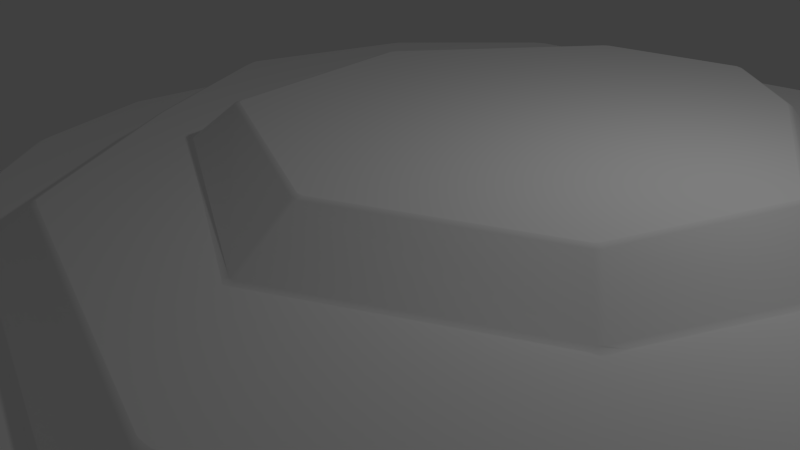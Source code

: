 # Source: hill3.blend  (saved by Blender 2.79.0; exported with 4.5.12 LTS)
import bpy
from mathutils import Matrix  # noqa: F401  (used for matrix-valued properties, if any)

bpy.ops.wm.read_factory_settings(use_empty=True)
scene = bpy.context.scene
scene.name = 'Scene'

# ---- collections
col_collection_1 = bpy.data.collections.new('Collection 1'); scene.collection.children.link(col_collection_1)

# ---- materials (node trees are filled in below, after node groups)
mat_frontcolor = bpy.data.materials.new('FrontColor')
mat_frontcolor.alpha_threshold = 0.0
mat_frontcolor.use_transparent_shadow = False
mat_frontcolor.diffuse_color = (1.0, 1.0, 1.0, 1.0)
mat_frontcolor.specular_color = (0.33, 0.33, 0.33)
mat_frontcolor.roughness = 0.5

# ---- material node trees

# ---- world
world_world = bpy.data.worlds.new('World'); scene.world = world_world
world_world.color = (0.05088, 0.05088, 0.05088)
world_world.use_sun_shadow = False
world_world.sun_shadow_jitter_overblur = 0.0
world_world.cycles.sampling_method = 'NONE'
world_world.cycles.sample_map_resolution = 256

# ---- cameras
cam_camera = bpy.data.cameras.new('Camera')
cam_camera.clip_end = 100.0
cam_camera.lens = 35.0
cam_camera.sensor_width = 32.0
cam_camera.sensor_height = 18.0
cam_camera.ortho_scale = 7.314
cam_camera.dof.focus_distance = 0.0
cam_camera.dof.aperture_fstop = 128.0

# ---- lights
light_lamp = bpy.data.lights.new('Lamp', 'POINT')
light_lamp.transmission_factor = 0.0
light_lamp.cutoff_distance = 30.0
light_lamp.energy = 100.0
light_lamp.shadow_buffer_clip_start = 1.001
light_lamp.shadow_soft_size = 0.1
light_lamp.shadow_maximum_resolution = 0.006
light_lamp.use_absolute_resolution = True
light_lamp.cycles.use_multiple_importance_sampling = False

# ---- meshes
me_mesh1_model = bpy.data.meshes.new('Mesh1 Model')
me_mesh1_model.from_pydata([(-19.75, 4.0, 25.16), (-20.7, 4.0, 23.94), (-20.95, 4.0, 23.51), (-21.47, 4.0, 22.27), (-21.43, 3.835, 23.8), (-21.18, 3.841, 24.22), (-22.09, 4.0, -13.86), (-22.71, 3.776, -13.39), (-22.84, 3.779, -12.92), (-22.73, 4.0, -10.43), (-22.44, 4.0, -13.02), (-25.4, 3.812, 11.2), (-25.35, 3.808, 11.69), (-25.0, 4.0, 11.45), (-24.8, 4.0, 9.47), (-19.89, 4.0, -18.22), (-20.36, 3.791, -18.25), (-20.62, 3.786, -17.81), (-20.26, 4.0, -17.69), (-21.39, 4.0, 0.05239), (-21.79, 4.0, 1.24), (-21.77, 4.0, 2.628), (-21.27, 4.0, 2.442), (-21.24, 4.181, 1.512), (-21.27, 4.177, 1.031), (-4.042, 4.0, 42.67), (-4.45, 4.0, 42.37), (-4.603, 3.804, 42.81), (-4.157, 3.833, 43.09), (-24.85, -2.122e-06, 27.06), (-25.09, -2.418e-06, 26.62), (-4.157, -7.827e-07, 47.64), (-4.611, -6.333e-07, 47.34), (40.09, 1.84e-06, 63.61), (39.61, 1.598e-06, 63.64), (39.4, 3.845, 58.51), (40.07, 4.0, 57.66), (39.19, 4.0, 57.96), (38.56, 4.0, 57.84), (35.94, 4.0, 57.01), (38.92, 3.839, 58.55), (74.56, 1.826e-06, 43.82), (74.33, 2.207e-06, 44.23), (71.78, 4.0, 40.83), (71.57, 4.0, 41.29), (71.92, 3.815, 41.58), (72.16, 3.789, 41.19), (75.57, -2.53e-09, 4.829), (75.7, -6.682e-08, 5.307), (72.44, 3.81, 5.307), (72.31, 3.799, 4.829), (71.68, 4.0, 4.545), (71.94, 4.0, 5.191), (72.02, 4.0, 6.242), (55.71, -3.723e-07, -28.08), (56.06, -8.941e-08, -27.75), (54.66, 4.0, -24.02), (54.14, 3.797, -25.66), (53.8, 3.798, -26.01), (51.74, 4.0, -26.78), (53.33, 4.0, -25.7), (53.76, 4.0, -25.38), (35.74, -8.299e-07, -38.64), (36.22, -1.08e-07, -38.52), (35.74, 3.779, -36.63), (35.03, 4.0, -36.26), (35.99, 4.0, -36.22), (36.21, 3.773, -36.5), (-6.923, -9.925e-07, -39.54), (-6.496, 4.27e-07, -39.76), (-6.496, 3.807, -36.62), (-6.919, 3.776, -36.41), (-7.918, 4.0, -34.45), (-6.678, 4.0, -36.0), (-6.16, 4.0, -36.16), (-0.08964, 4.0, -36.22), (-22.19, 7.578e-07, -19.82), (-21.94, 5.998e-07, -20.26), (-24.84, 5.452e-07, -13.12), (-24.71, 6.948e-07, -13.6), (-28.72, -3.4e-08, 11.69), (-28.74, 2.794e-08, 11.2), (-14.11, 4.0, -19.38), (-15.02, 4.0, -18.58), (-15.79, 4.0, -18.02), (-15.32, 4.0, -17.73), (-14.8, 4.181, -17.95), (-14.54, 4.171, -18.38), (-12.07, 7.819, -15.18), (-11.8, 8.0, -14.65), (-11.55, 8.0, -15.24), (-11.8, 7.829, -15.6), (-17.39, 7.818, 1.51), (-16.27, 8.0, 2.785), (-16.87, 8.0, 1.396), (-16.93, 8.0, 0.8925), (-17.43, 7.823, 1.03), (-1.442, 4.177, -30.57), (-1.671, 4.0, -30.98), (-2.122, 4.0, -30.74), (-1.885, 4.177, -30.37), (-0.4323, 8.0, -26.11), (0.1518, 8.0, -26.45), (0.6862, 8.0, -26.7), (0.161, 7.824, -27.07), (-0.2785, 7.823, -26.86), (30.61, 4.196, -33.49), (31.05, 4.207, -33.32), (31.87, 4.0, -33.07), (31.5, 4.0, -33.73), (30.83, 4.0, -33.93), (27.84, 4.0, -33.65), (29.62, 8.0, -29.82), (30.3, 8.0, -29.95), (31.21, 8.0, -29.19), (30.55, 7.791, -30.44), (30.1, 7.803, -30.59), (28.99, 8.0, -30.05), (44.92, 4.0, -20.41), (44.6, 4.194, -20.15), (44.93, 4.195, -19.78), (45.25, 4.0, -20.03), (42.59, 7.806, -18.02), (42.23, 8.0, -17.81), (42.59, 8.0, -17.42), (42.93, 7.805, -17.65), (61.55, 4.0, 0.4358), (60.77, 4.0, -0.5076), (61.05, 4.208, 0.4779), (61.2, 4.212, 0.934), (61.58, 4.0, 0.9869), (57.01, 8.0, -0.08304), (58.23, 8.0, 1.538), (58.04, 8.0, 2.091), (58.47, 8.0, 2.365), (58.9, 7.786, 1.873), (58.77, 7.791, 1.421), (60.15, 4.0, 32.51), (60.42, 4.0, 32.08), (60.41, 4.0, 30.88), (59.94, 4.17, 31.79), (59.68, 4.176, 32.17), (59.23, 4.0, 32.86), (56.1, 7.833, 29.56), (55.69, 8.0, 29.29), (55.39, 8.0, 29.68), (55.83, 7.822, 29.95), (32.95, 4.0, 45.58), (32.78, 4.162, 45.18), (32.28, 4.178, 45.2), (32.44, 4.0, 45.68), (-1.574, 4.0, 37.09), (-1.143, 4.0, 37.34), (0.6838, 4.0, 37.74), (-0.872, 4.175, 36.91), (-1.272, 4.172, 36.64), (-2.15, 4.0, 36.11), (-13.06, 4.0, 19.99), (-12.69, 4.164, 19.76), (-12.93, 4.166, 19.32), (-13.3, 4.0, 19.55), (-8.798, 8.0, 17.21), (-9.169, 8.0, 16.62), (-9.604, 7.834, 16.73), (-9.351, 7.836, 17.17), (1.593, 7.825, 33.69), (2.646, 8.0, 33.51), (1.658, 8.0, 33.18), (0.9778, 8.0, 32.27), (1.2, 7.827, 33.4), (-4.935, 8.134, -2.207), (-4.75, 8.156, -2.679), (-4.752, 8.0, -3.354), (-5.296, 8.0, -3.199), (-5.556, 8.0, -2.615), (-5.392, 8.0, -2.142), (10.18, 8.0, -20.36), (9.79, 8.0, -20.02), (10.18, 8.168, -19.8), (10.69, 8.205, -20.06), (12.3, 8.0, -20.89), (26.22, 8.179, -24.1), (26.7, 8.212, -23.95), (26.76, 8.0, -24.39), (26.27, 8.0, -24.56), (37.16, 8.199, -15.51), (37.48, 8.196, -15.14), (38.34, 8.0, -14.44), (37.97, 8.0, -15.38), (37.61, 8.0, -15.77), (36.79, 8.0, -16.33), (48.12, 8.162, 4.13), (48.59, 8.0, 4.153), (48.54, 8.0, 3.652), (48.06, 8.183, 3.643), (41.19, 8.178, 19.52), (40.86, 8.174, 19.87), (40.66, 8.0, 20.45), (41.31, 8.0, 20.26), (41.6, 8.0, 19.85), (42.03, 8.0, 18.68), (30.86, 7.822, 41.15), (31.35, 7.838, 41.1), (31.58, 8.0, 40.51), (31.0, 8.0, 40.57), (30.35, 8.0, 40.58), (21.27, 8.16, 29.61), (20.72, 8.0, 29.83), (21.41, 8.0, 30.22), (21.91, 8.0, 30.02), (21.75, 8.16, 29.61), (-1.748, 8.0, 17.76), (-2.067, 8.0, 18.15), (-1.562, 8.0, 18.77), (-1.009, 8.0, 19.01), (-0.8664, 8.183, 18.61), (-1.208, 8.157, 18.24), (1.523, 12.0, -1.966), (1.727, 12.0, -2.447), (1.178, 11.85, -2.482), (1.054, 11.87, -2.005), (3.439, 11.81, 16.97), (3.849, 12.0, 16.69), (3.578, 12.0, 16.27), (3.168, 11.84, 16.58), (14.14, 11.83, -18.21), (14.42, 12.0, -17.86), (14.85, 12.0, -18.14), (14.58, 11.79, -18.48), (26.93, 11.82, -20.64), (26.89, 12.0, -20.2), (27.37, 12.0, -20.03), (27.4, 11.78, -20.51), (35.15, 11.8, -13.48), (34.85, 11.8, -13.87), (34.56, 12.0, -13.59), (34.86, 12.0, -13.17), (43.73, 11.82, 2.824), (43.2, 12.0, 2.719), (43.3, 12.0, 3.239), (43.74, 11.84, 3.307), (38.2, 11.82, 17.01), (38.53, 11.82, 16.66), (38.21, 12.0, 16.31), (37.88, 12.0, 16.69), (21.27, 11.84, 24.68), (21.75, 11.84, 24.67), (21.78, 12.0, 24.17), (21.28, 12.0, 24.2), (22.97, 12.0, 0.6849), (23.41, 12.0, 0.4288), (23.24, 12.0, -0.09997), (23.19, 12.0, -0.7969), (22.67, 12.0, -0.7136), (22.34, 12.0, -0.2132), (22.15, 12.0, 0.2689), (22.47, 12.0, 0.6528)], [], [(78, 81, 11, 8), (20, 9, 14), (72, 15, 83), (26, 151, 0), (21, 13, 3), (152, 25, 39), (147, 37, 142), (138, 43, 53), (139, 52, 130), (118, 60, 108), (75, 110, 65), (159, 163, 92, 23), (18, 6, 84), (85, 10, 19), (76, 79, 7, 17), (68, 77, 16, 71), (4, 12, 80, 30), (31, 34, 40, 28), (101, 90, 173), (98, 111, 74), (73, 82, 99), (87, 91, 105, 100), (172, 177, 102), (183, 190, 113), (61, 121, 127), (62, 69, 70, 64), (109, 59, 66), (188, 131, 124), (132, 187, 193), (56, 126, 51), (41, 48, 49, 46), (153, 38, 150), (137, 36, 44), (33, 42, 45, 35), (27, 5, 29, 32), (160, 22, 2), (24, 96, 88, 86), (97, 104, 116, 106), (167, 207, 214), (162, 212, 93), (174, 89, 95), (176, 117, 103), (107, 115, 122, 119), (189, 123, 114), (180, 184, 112), (120, 125, 136, 128), (144, 134, 199), (129, 135, 143, 140), (192, 200, 133), (141, 146, 202, 148), (149, 201, 165, 154), (206, 245, 221, 215), (216, 224, 220, 170), (166, 205, 208), (211, 175, 94), (171, 219, 225, 178), (179, 228, 229, 181), (182, 232, 234, 185), (186, 233, 237, 194), (191, 240, 242, 195), (196, 241, 246, 210), (204, 197, 209), (223, 255, 217), (155, 169, 164, 158), (213, 161, 168), (203, 145, 198), (47, 55, 57, 50), (54, 63, 67, 58), (243, 239, 250), (247, 244, 249), (230, 227, 253), (226, 218, 254), (248, 256, 222), (235, 231, 252), (238, 236, 251), (0, 1, 2, 3, 4, 5), (6, 7, 8, 9, 10), (11, 12, 13, 14), (15, 16, 17, 18), (19, 20, 21, 22, 23, 24), (25, 26, 27, 28), (35, 36, 37, 38, 39, 40), (43, 44, 45, 46), (49, 50, 51, 52, 53), (56, 57, 58, 59, 60, 61), (64, 65, 66, 67), (70, 71, 72, 73, 74, 75), (82, 83, 84, 85, 86, 87), (88, 89, 90, 91), (92, 93, 94, 95, 96), (97, 98, 99, 100), (101, 102, 103, 104, 105), (106, 107, 108, 109, 110, 111), (112, 113, 114, 115, 116, 117), (118, 119, 120, 121), (122, 123, 124, 125), (126, 127, 128, 129, 130), (131, 132, 133, 134, 135, 136), (137, 138, 139, 140, 141, 142), (143, 144, 145, 146), (147, 148, 149, 150), (151, 152, 153, 154, 155, 156), (157, 158, 159, 160), (161, 162, 163, 164), (165, 166, 167, 168, 169), (170, 171, 172, 173, 174, 175), (176, 177, 178, 179, 180), (181, 182, 183, 184), (185, 186, 187, 188, 189, 190), (191, 192, 193, 194), (195, 196, 197, 198, 199, 200), (201, 202, 203, 204, 205), (206, 207, 208, 209, 210), (211, 212, 213, 214, 215, 216), (217, 218, 219, 220), (221, 222, 223, 224), (225, 226, 227, 228), (229, 230, 231, 232), (233, 234, 235, 236), (237, 238, 239, 240), (241, 242, 243, 244), (245, 246, 247, 248), (249, 250, 251, 252, 253, 254, 255, 256), (218, 226, 225, 219), (166, 208, 207, 167), (47, 50, 49, 48), (25, 152, 151, 26), (212, 162, 161, 213), (54, 58, 57, 55), (148, 202, 201, 149), (149, 154, 153, 150), (43, 138, 137, 44), (107, 119, 118, 108), (158, 164, 163, 159), (185, 234, 233, 186), (27, 32, 31, 28), (182, 185, 190, 183), (120, 128, 127, 121), (195, 242, 241, 196), (112, 184, 183, 113), (0, 151, 156, 1), (187, 132, 131, 188), (171, 178, 177, 172), (89, 174, 173, 90), (36, 137, 142, 37), (134, 144, 143, 135), (140, 143, 146, 141), (28, 40, 39, 25), (37, 147, 150, 38), (11, 81, 80, 12), (16, 77, 76, 17), (68, 71, 70, 69), (178, 225, 228, 179), (167, 214, 213, 168), (191, 195, 200, 192), (101, 173, 172, 102), (175, 211, 216, 170), (72, 83, 82, 73), (5, 27, 26, 0), (64, 70, 75, 65), (144, 199, 198, 145), (128, 136, 135, 129), (196, 210, 209, 197), (108, 60, 59, 109), (170, 220, 219, 171), (62, 64, 67, 63), (20, 14, 13, 21), (73, 99, 98, 74), (210, 246, 245, 206), (103, 117, 116, 104), (6, 18, 17, 7), (204, 209, 208, 205), (160, 2, 1, 157), (100, 105, 104, 97), (227, 230, 229, 228), (22, 160, 159, 23), (138, 53, 52, 139), (10, 85, 84, 6), (155, 158, 157, 156), (154, 165, 169, 155), (236, 238, 237, 233), (90, 101, 105, 91), (221, 245, 248, 222), (211, 94, 93, 212), (102, 177, 176, 103), (74, 111, 110, 75), (87, 100, 99, 82), (24, 86, 85, 19), (65, 110, 109, 66), (83, 15, 18, 84), (88, 96, 95, 89), (51, 126, 130, 52), (220, 224, 223, 217), (215, 221, 224, 216), (194, 237, 240, 191), (165, 201, 205, 166), (164, 169, 168, 161), (114, 123, 122, 115), (60, 118, 121, 61), (141, 148, 147, 142), (106, 116, 115, 107), (7, 79, 78, 8), (38, 153, 152, 39), (179, 181, 184, 180), (86, 88, 91, 87), (23, 92, 96, 24), (58, 67, 66, 59), (61, 127, 126, 56), (119, 122, 125, 120), (206, 215, 214, 207), (123, 189, 188, 124), (181, 229, 232, 182), (117, 176, 180, 112), (124, 131, 136, 125), (15, 72, 71, 16), (113, 190, 189, 114), (129, 140, 139, 130), (46, 49, 53, 43), (4, 30, 29, 5), (41, 46, 45, 42), (133, 200, 199, 134), (174, 95, 94, 175), (231, 235, 234, 232), (2, 22, 21, 3), (9, 20, 19, 10), (35, 45, 44, 36), (244, 247, 246, 241), (145, 203, 202, 146), (97, 106, 111, 98), (8, 11, 14, 9), (186, 194, 193, 187), (33, 35, 40, 34), (3, 13, 12, 4), (132, 193, 192, 133), (197, 204, 203, 198), (239, 243, 242, 240), (50, 57, 56, 51), (238, 251, 250, 239), (92, 163, 162, 93), (235, 252, 251, 236), (243, 250, 249, 244), (247, 249, 256, 248), (222, 256, 255, 223), (217, 255, 254, 218), (226, 254, 253, 227), (230, 253, 252, 231), (1, 156, 157)])
me_mesh1_model.polygons.foreach_set('use_smooth', [1, 0, 0, 0, 0, 0, 0, 0, 0, 0, 0, 1, 0, 0, 1, 1, 1, 1, 0, 0, 0, 1, 0, 0, 0, 1, 0, 0, 0, 0, 1, 0, 0, 1, 1, 0, 1, 1, 0, 0, 0, 0, 1, 0, 0, 1, 0, 1, 0, 1, 1, 1, 1, 0, 0, 1, 1, 1, 1, 1, 1, 0, 0, 1, 0, 0, 1, 1, 0, 0, 0, 0, 0, 0, 0, 1, 1, 1, 1, 1, 1, 1, 1, 1, 1, 1, 1, 1, 1, 1, 1, 1, 1, 1, 1, 1, 1, 1, 1, 1, 1, 1, 1, 1, 1, 1, 1, 1, 1, 1, 1, 1, 1, 1, 1, 1, 1, 1, 1, 1, 1, 1, 0, 1, 0, 1, 0, 0, 1, 1, 1, 0, 1, 1, 1, 1, 1, 1, 1, 0, 0, 0, 1, 0, 0, 1, 1, 1, 0, 1, 1, 1, 1, 0, 1, 0, 1, 0, 1, 1, 0, 1, 1, 0, 1, 1, 0, 0, 1, 1, 1, 0, 0, 1, 1, 1, 0, 0, 1, 1, 1, 1, 1, 0, 0, 0, 1, 1, 0, 0, 1, 0, 1, 1, 1, 1, 1, 1, 0, 1, 1, 1, 0, 1, 1, 1, 1, 0, 1, 1, 0, 1, 0, 1, 1, 0, 1, 1, 1, 1, 0, 0, 1, 0, 0, 1, 1, 1, 1, 1, 1, 1, 1, 0, 0, 1, 1, 0, 1, 0, 0, 0, 0, 0, 0, 0, 0])
_uv = me_mesh1_model.uv_layers.new(name='UVMap')
_uv.uv.foreach_set('vector', [-13.76, 0.0, 13.99, 0.0, 13.99, 3.81, -13.76, 3.781, 2.895, 3.779, 12.38, 3.779, 0.8307, 0.5428, 6.865, 5.539, -0.3743, 2.035, -7.692, 31.42, 22.54, 2.329, 2.484, -34.56, 0.9665, -1.316, -16.87, -1.029, 0.3094, 0.07575, 29.82, 3.545, 1.441, -37.17, -8.029, -51.83, 29.34, -51.83, 28.9, -36.63, 32.12, -51.89, 48.94, -22.05, 0.969, -0.5261, 57.47, -31.81, -3.852, 3.287, -11.46, 4.003, -3.873, 4.003, 52.03, 4.16, 50.32, 24.8, 1.623, 0.8272, 5.154, 4.557, 3.552, 3.041, 30.54, 28.43, 10.42, 6.328, -15.2, 4.167, -15.19, 7.833, 3.219, 7.82, 3.238, 4.18, 0.1386, 0.2173, 2.187, 3.428, 0.1386, 0.2173, -8.934, 3.921, 2.131, 3.921, -0.1821, 0.2951, -6.786, 0.0, 2.213, 0.0, 2.123, 3.778, -6.702, 3.784, -9.218, 0.0, 8.086, 0.0, 8.074, 3.79, -9.208, 3.777, 33.48, 3.832, 5.445, 3.812, 5.376, 0.0, 33.54, 0.0, -8.423, 0.0, 31.81, 0.0, 31.81, 3.839, -8.42, 3.833, -1.319, 26.72, 10.96, 16.42, 1.404, 3.241, 4.563, 4.915, 0.2908, 1.301, 1.851, 26.12, -8.029, 33.09, -10.77, 17.47, 1.213, 27.52, 2.157, 4.171, 2.167, 7.829, 18.72, 7.824, 18.73, 4.176, 0.8634, 3.366, -9.869, 20.03, -1.882, 27.04, -26.84, 24.41, -36.88, 16.34, -32.67, 30.36, 52.06, 25.37, 45.14, 20.07, 53.66, 5.062, -32.9, 0.0, 8.111, 0.0, 8.111, 3.807, -32.9, 3.78, 29.53, 28.98, 3.974, 5.33, -15.1, 5.33, -41.04, 19.28, -0.9196, 1.323, 19.62, 8.474, -51.5, 4.232, -1.178, 0.3445, 3.451, 7.812, 52.47, 24.13, 54.04, 4.166, 59.0, -4.378, -32.61, 0.0, -5.234, 0.0, -5.244, 3.809, -32.6, 3.791, 3.161, -36.85, 31.65, -51.82, 28.49, -36.85, 49.67, -21.65, 32.82, -51.55, 58.89, -32.75, -4.461, 0.0, 28.67, 0.0, 28.66, 3.816, -4.452, 3.843, 23.44, 3.809, 2.568, 3.839, 2.548, 0.0, 23.46, 0.0, -14.42, 3.892, 31.61, 3.892, -0.04685, 0.1701, -9.402, 4.177, -9.381, 7.823, 9.752, 7.819, 9.774, 4.181, 4.978, 4.178, 4.986, 7.823, 35.79, 7.804, 35.8, 4.196, -1.879, -36.11, -17.14, -30.1, -2.84, -19.07, 3.287, 7.536, 0.1856, 0.4254, 0.1856, 0.4254, 0.2215, 0.2035, 1.321, 2.515, 9.634, 7.709, -10.25, 20.38, -31.41, 30.48, -2.385, 27.28, 4.012, 4.207, 4.022, 7.793, 19.74, 7.805, 19.75, 4.195, -37.75, 15.88, -44.36, 20.04, -33.6, 29.7, -12.43, 20.91, -26.39, 24.58, -31.91, 30.22, 4.841, 4.196, 4.845, 7.805, 22.8, 7.792, 22.8, 4.208, -37.04, -18.9, 11.75, 7.477, -0.4212, -0.1998, -12.85, 4.21, -12.84, 7.79, 12.46, 7.83, 12.47, 4.171, -51.79, 4.111, -23.98, 7.603, -2.702, 0.3189, -27.42, 4.176, -27.41, 7.824, -1.957, 7.837, -1.946, 4.163, -28.45, 4.178, -28.44, 7.822, -1.885, 7.825, -1.873, 4.175, -32.25, 8.161, -32.22, 11.84, -13.71, 11.82, -13.68, 8.182, -18.48, 8.155, -18.47, 11.84, 2.362, 11.86, 2.375, 8.136, -2.683, -36.29, -27.95, -36.29, -17.71, -30.38, -0.4094, 0.1748, -18.15, 7.747, -0.4094, 0.1748, 1.705, 8.157, 1.717, 11.84, 22.12, 11.83, 22.13, 8.167, 15.26, 8.204, 15.3, 11.79, 31.44, 11.82, 31.48, 8.181, 5.653, 8.211, 5.702, 11.79, 19.22, 11.8, 19.27, 8.2, 5.221, 8.195, 5.242, 11.8, 26.89, 11.82, 26.92, 8.184, -23.09, 8.163, -23.06, 11.84, -5.053, 11.82, -5.027, 8.177, -24.53, 8.173, -24.51, 11.83, -2.054, 11.84, -2.031, 8.161, -28.57, -36.17, -37.62, -19.98, -18.15, -30.15, -0.2964, 0.1898, -0.2964, 0.1898, -18.27, 11.7, -26.59, 4.172, -26.58, 7.828, -3.305, 7.835, -3.297, 4.165, -1.634, -34.48, -0.126, -1.439, -2.849, 5.805, -29.12, -35.98, -49.23, -21.36, -38.23, -19.69, -17.94, 0.0, 13.2, 0.0, 13.19, 3.797, -17.93, 3.799, -38.3, 0.0, -18.14, 0.0, -18.16, 3.775, -38.29, 3.796, -0.4401, 0.226, -22.67, 11.64, -0.4401, 0.226, -0.3787, 0.1832, -24.17, 11.69, -0.3787, 0.1832, 0.3116, 0.2505, 14.44, 11.61, 0.3116, 0.2505, 0.01924, 0.1607, 1.396, 11.66, 0.01924, 0.1607, -0.4386, 0.1622, -0.4386, 0.1622, -31.64, 11.7, 4.901, 11.84, 5.262, 11.84, 0.2673, 0.6243, 0.08124, 0.1966, 4.816, 11.65, 0.08124, 0.1966, 0.9665, -1.316, -0.805, -2.223, -1.587, -2.95, -4.181, -5.975, 0.07102, 0.5773, 0.8393, 1.281, 2.187, 3.428, 2.418, 3.791, 2.677, 4.196, 4.055, 6.356, 2.633, 4.127, 13.99, 3.81, 14.54, 3.857, 14.25, 4.118, 11.97, 4.111, -0.3743, 2.035, 0.4156, -1.011, 0.1292, -0.7409, -0.656, 2.103, -0.1821, 0.2951, 0.4043, 0.0532, 0.2975, -0.3166, -0.4828, -0.3541, -0.4901, -0.1151, -0.416, 0.01719, -8.029, -51.83, -8.253, -51.49, -8.919, -52.62, -8.629, -52.9, -4.452, 3.843, -3.65, 4.117, -4.506, 4.181, -4.995, 4.374, -6.917, 5.315, -4.872, 3.932, 57.47, -31.81, 57.53, -31.86, 59.32, -32.85, 59.49, -32.93, -5.244, 3.809, -4.892, 3.863, -4.71, 4.281, -5.17, 4.154, -5.971, 4.115, 52.47, 24.13, 52.34, 25.51, 52.18, 25.93, 51.17, 27.62, 51.92, 26.0, 52.11, 25.54, -32.9, 3.78, -32.21, 4.124, -33.14, 4.142, -33.36, 3.837, 8.111, 3.807, 8.52, 3.879, 9.476, 4.898, 8.284, 4.203, 7.783, 4.129, 1.889, 4.111, -10.77, 17.47, -11.71, 16.75, -12.56, 16.28, -11.74, 15.95, -11.08, 16.12, -10.91, 16.52, 9.752, 7.819, 9.409, 8.126, 10.13, 8.154, 10.28, 7.886, 3.219, 7.82, 1.559, 8.128, 3.214, 8.179, 3.734, 8.264, 3.709, 7.916, 4.978, 4.178, 4.886, 3.881, 4.389, 3.973, 4.503, 4.25, -1.319, 26.72, -1.997, 27.02, -2.628, 27.23, -1.919, 27.66, -1.402, 27.49, 35.8, 4.196, 36.23, 4.315, 37.04, 4.369, 36.67, 4.009, 35.99, 3.866, 33.12, 3.871, -31.91, 30.22, -32.57, 30.35, -32.99, 29.5, -33.03, 30.87, -32.72, 31.05, -31.48, 30.49, 50.32, 24.8, 52.5, 25.87, 53.92, 26.51, 51.79, 25.47, 19.74, 7.805, 19.62, 8.117, 20.09, 8.125, 20.18, 7.816, 54.04, 4.166, 53.71, 5.237, 53.78, 4.426, 53.82, 4.044, 54.01, 3.789, -0.9196, 1.323, -4.027, 0.8917, -10.66, 1.859, -9.125, 1.374, -0.7788, 0.02455, 1.943, -0.2264, 49.67, -21.65, 49.9, -21.14, 49.91, -19.68, 49.51, -20.77, 49.29, -21.23, 48.91, -22.05, 12.46, 7.83, 12.34, 8.113, 12.76, 8.237, 12.85, 7.933, 28.9, -36.63, 28.81, -36.14, 28.45, -36.15, 28.52, -36.74, 2.484, -34.56, 2.439, -35.48, 0.3407, -42.32, 0.7478, -38.64, 0.6814, -37.96, 0.7434, -36.14, -25.83, 3.843, -27.16, 4.041, -27.93, 4.156, -26.59, 3.957, -0.126, -1.439, -0.02157, -1.793, 0.05808, 1.011, -0.01469, 1.377, -1.885, 7.825, -2.661, 8.124, -1.735, 8.164, -0.9462, 8.519, -1.484, 7.914, 2.375, 8.136, 2.867, 8.255, 3.583, 8.246, 3.444, 7.997, 2.83, 7.847, 2.324, 7.887, -10.25, 20.38, -9.779, 20.02, -10.11, 19.78, -10.69, 20.05, -12.5, 20.91, 31.48, 8.181, 31.96, 8.317, 32.16, 8.004, 31.66, 7.882, 19.27, 8.2, 19.82, 8.236, 21.2, 8.09, 20.06, 7.879, 19.43, 7.849, 18.44, 7.886, -23.09, 8.163, -23.21, 7.879, -23.74, 7.994, -23.6, 8.291, -5.027, 8.177, -4.474, 8.26, -3.794, 8.154, -4.417, 7.881, -4.997, 7.827, -6.312, 7.871, -28.44, 7.822, -28.86, 7.917, -29.1, 8.315, -28.6, 8.213, -28.02, 8.126, -32.25, 8.161, -31.85, 7.882, -32.45, 7.863, -32.83, 8.042, -32.64, 8.259, -0.4094, 0.1748, 0.4094, -0.1748, 0.4914, -0.2098, 0.09051, -0.03864, -0.5236, 0.2235, -0.5224, 0.223, -18.27, 11.7, -18.54, 11.87, -19.0, 12.17, -18.67, 11.95, -13.71, 11.82, -13.76, 12.13, -13.3, 12.28, -13.27, 11.96, 22.12, 11.83, 21.92, 12.13, 22.36, 12.2, 22.57, 11.89, 31.44, 11.82, 31.22, 12.12, 31.72, 12.24, 31.94, 11.9, 5.242, 11.8, 4.702, 11.84, 4.815, 12.16, 5.387, 12.13, 26.89, 11.82, 26.71, 12.12, 27.34, 12.2, 27.45, 11.93, -24.51, 11.83, -25.05, 11.91, -24.97, 12.23, -24.41, 12.13, -32.22, 11.84, -32.63, 11.94, -32.55, 12.23, -32.13, 12.12, -0.3787, 0.1832, -1.032, 0.4993, -0.7369, 0.3565, -0.6083, 0.2943, 0.1867, -0.0903, 0.6378, -0.3085, 0.8928, -0.4319, 0.3787, -0.1832, 1.396, 11.66, 0.01924, 0.1607, 0.02812, 0.2348, 1.434, 11.97, -2.683, -36.29, -17.71, -30.38, -17.14, -30.1, -1.879, -36.11, -17.94, 0.0, -17.93, 3.799, -18.35, 3.872, -18.36, 0.06356, -8.029, -51.83, 1.441, -37.17, 1.144, -36.95, -8.253, -51.49, 0.1856, 0.4254, 3.287, 7.536, 3.383, 7.755, 0.2227, 0.5106, -38.3, 0.0, -38.29, 3.796, -38.75, 3.85, -38.76, 0.05076, -1.946, 4.163, -1.957, 7.837, -1.531, 7.906, -1.525, 4.261, -28.45, 4.178, -1.873, 4.175, -3.284, 3.876, -28.52, 3.874, 57.47, -31.81, 0.969, -0.5261, 0.7766, -0.4403, 57.53, -31.86, 4.012, 4.207, 19.75, 4.195, 19.81, 3.883, 4.754, 3.878, -3.297, 4.165, -3.305, 7.835, -2.716, 7.848, -2.713, 4.184, 19.27, 8.2, 19.22, 11.8, 19.81, 11.85, 19.82, 8.236, 23.44, 3.809, 23.46, 0.0, 23.91, 0.06545, 23.89, 3.895, 5.653, 8.211, 19.27, 8.2, 18.44, 7.886, 5.639, 7.881, 4.841, 4.196, 22.8, 4.208, 22.11, 3.878, 4.866, 3.884, -5.027, 8.177, -5.053, 11.82, -4.485, 11.91, -4.474, 8.26, -31.91, 30.22, -26.39, 24.58, -26.84, 24.41, -32.67, 30.36, 0.9665, -1.316, 2.484, -34.56, 0.7434, -36.14, -0.805, -2.223, -1.178, 0.3445, -51.5, 4.232, -50.39, 3.639, -2.194, -0.0841, 1.705, 8.157, 22.13, 8.167, 22.18, 7.873, 2.404, 7.88, 1.321, 2.515, 0.2215, 0.2035, -0.1406, -0.03348, 0.9602, 2.28, 32.82, -51.55, 49.67, -21.65, 48.94, -22.05, 32.12, -51.89, 11.75, 7.477, -37.04, -18.9, -38.12, -19.44, 12.15, 7.72, 12.47, 4.171, 12.46, 7.83, 12.85, 7.933, 12.85, 4.283, -8.42, 3.833, 31.81, 3.839, 29.04, 4.122, -8.345, 4.126, 32.12, -51.89, 28.9, -36.63, 28.49, -36.85, 31.65, -51.82, 13.99, 3.81, 13.99, 0.0, 14.55, 0.03816, 14.54, 3.857, 8.074, 3.79, 8.086, 0.0, 8.452, 0.02756, 8.447, 3.808, -9.218, 0.0, -9.208, 3.777, -9.573, 3.896, -9.575, 0.09119, 22.13, 8.167, 22.12, 11.83, 22.57, 11.89, 22.59, 8.298, -1.879, -36.11, -2.84, -19.07, -2.468, -18.84, -1.552, -35.07, -23.09, 8.163, -5.027, 8.177, -6.312, 7.871, -23.21, 7.879, -1.319, 26.72, 1.404, 3.241, 0.8634, 3.366, -1.882, 27.04, -18.15, 7.747, -0.4094, 0.1748, -0.5224, 0.223, -18.77, 8.012, 6.865, 5.539, -7.692, 31.42, -7.837, 33.58, 7.399, 6.49, 2.568, 3.839, 23.44, 3.809, 23.46, 4.135, 3.965, 4.117, -32.9, 3.78, 8.111, 3.807, 1.889, 4.111, -32.21, 4.124, -37.04, -18.9, -0.4212, -0.1998, -0.8466, -0.4475, -37.42, -19.12, 22.8, 4.208, 22.8, 7.792, 23.12, 7.876, 23.13, 4.296, -24.53, 8.173, -2.031, 8.161, -2.139, 7.879, -24.01, 7.872, 5.154, 4.557, 1.623, 0.8272, -1.171, -0.3502, 2.157, 3.166, 2.375, 8.136, 2.362, 11.86, 2.866, 11.94, 2.867, 8.255, -32.9, 0.0, -32.9, 3.78, -33.36, 3.837, -33.37, 0.05997, 2.895, 3.779, 0.8307, 0.5428, -0.336, 0.2326, 1.877, 3.702, -8.029, 33.09, 1.213, 27.52, 1.754, 27.72, -7.353, 33.21, -2.031, 8.161, -2.054, 11.84, -1.496, 11.94, -1.495, 8.261, -2.385, 27.28, -31.41, 30.48, -32.66, 31.04, -1.954, 27.68, 2.187, 3.428, 0.1386, 0.2173, 0.05785, 0.09069, 2.418, 3.791, -28.57, -36.17, -18.15, -30.15, -17.71, -30.38, -27.95, -36.29, -14.42, 3.892, -0.04685, 0.1701, -1.342, 0.1894, -15.7, 3.908, 18.73, 4.176, 18.72, 7.824, 19.2, 7.902, 19.2, 4.259, 14.44, 11.61, 0.3116, 0.2505, 0.3773, 0.3033, 14.86, 11.94, 31.61, 3.892, -14.42, 3.892, -15.06, 4.081, 32.88, 4.075, 0.969, -0.5261, -3.852, 3.287, -6.015, 4.518, -1.222, 0.7265, 2.131, 3.921, -8.934, 3.921, -8.184, 4.079, 1.613, 4.079, -26.59, 4.172, -3.297, 4.165, -3.243, 3.877, -25.41, 3.874, -1.873, 4.175, -1.885, 7.825, -1.484, 7.914, -1.477, 4.257, 4.816, 11.65, 0.08124, 0.1966, 0.07185, 0.1739, 4.928, 11.92, 10.96, 16.42, -1.319, 26.72, -1.402, 27.49, 11.33, 16.82, -13.71, 11.82, -32.22, 11.84, -32.13, 12.12, -13.76, 12.13, -0.4094, 0.1748, -0.4094, 0.1748, 0.1856, 0.4254, 0.1856, 0.4254, -1.882, 27.04, -9.869, 20.03, -10.25, 20.38, -2.385, 27.28, 1.851, 26.12, 0.2908, 1.301, -0.1482, 0.9671, 1.271, 23.54, 2.157, 4.171, 18.73, 4.176, 18.72, 3.874, 3.103, 3.876, -9.402, 4.177, 9.774, 4.181, 9.292, 3.874, -8.483, 3.876, 10.42, 6.328, 30.54, 28.43, 32.49, 30.44, 10.95, 6.791, -7.692, 31.42, -0.3743, 2.035, -0.656, 2.103, -7.361, 29.03, 9.752, 7.819, -9.381, 7.823, -9.132, 8.124, 9.409, 8.126, 59.0, -4.378, 54.04, 4.166, 54.01, 3.789, 59.08, -4.951, 2.362, 11.86, -18.47, 11.84, -18.24, 12.12, 2.297, 12.11, -13.68, 8.182, -13.71, 11.82, -13.27, 11.96, -13.26, 8.267, 26.92, 8.184, 26.89, 11.82, 27.45, 11.93, 27.45, 8.259, -1.885, 7.825, -28.44, 7.822, -28.02, 8.126, -2.661, 8.124, -3.305, 7.835, -26.58, 7.828, -25.41, 8.126, -3.758, 8.122, -33.6, 29.7, -44.36, 20.04, -44.89, 20.42, -33.12, 30.95, 1.623, 0.8272, 50.32, 24.8, 51.79, 25.47, 2.575, 1.24, -27.42, 4.176, -1.946, 4.163, -1.946, 3.879, -26.66, 3.871, 35.8, 4.196, 35.79, 7.804, 36.23, 7.902, 36.23, 4.315, 2.123, 3.778, 2.213, 0.0, 2.952, 0.02768, 2.929, 3.811, 31.65, -51.82, 3.161, -36.85, 1.441, -37.17, 29.34, -51.83, 15.26, 8.204, 31.48, 8.181, 31.66, 7.882, 17.3, 7.872, 9.774, 4.181, 9.752, 7.819, 10.28, 7.886, 10.29, 4.23, 3.238, 4.18, 3.219, 7.82, 3.709, 7.916, 3.714, 4.271, -38.29, 3.796, -18.16, 3.775, -18.02, 4.115, -36.19, 4.106, 52.06, 25.37, 53.66, 5.062, 54.04, 4.166, 52.47, 24.13, 19.75, 4.195, 19.74, 7.805, 20.18, 7.816, 20.18, 4.208, -32.25, 8.161, -13.68, 8.182, -13.9, 7.868, -31.85, 7.882, -44.36, 20.04, -37.75, 15.88, -38.09, 15.55, -44.7, 19.7, 31.48, 8.181, 31.44, 11.82, 31.94, 11.9, 31.96, 8.317, -31.41, 30.48, -10.25, 20.38, -12.43, 20.91, -31.91, 30.22, 19.62, 8.474, -0.9196, 1.323, 1.943, -0.2264, 24.77, 7.592, -0.3743, 2.035, 6.865, 5.539, 8.465, 3.12, 0.4156, -1.011, -32.67, 30.36, -36.88, 16.34, -37.75, 15.88, -33.6, 29.7, -12.85, 4.21, 12.47, 4.171, 11.59, 3.887, -12.75, 3.864, -32.6, 3.791, -5.244, 3.809, -5.971, 4.115, -32.49, 4.125, 33.48, 3.832, 33.54, 0.0, 34.52, 0.05621, 34.5, 3.893, -32.61, 0.0, -32.6, 3.791, -32.96, 3.927, -32.96, 0.1103, -2.702, 0.3189, -23.98, 7.603, -21.15, 7.847, 1.273, 0.1706, 0.2215, 0.2035, 9.634, 7.709, 9.734, 7.735, 0.2378, 0.1627, 5.262, 11.84, 4.901, 11.84, 5.008, 12.1, 5.375, 12.08, -0.04685, 0.1701, 31.61, 3.892, 32.64, 3.663, 3.138, 0.1933, 12.38, 3.779, 2.895, 3.779, 3.229, 4.221, 13.85, 4.221, -4.452, 3.843, 28.66, 3.816, 28.55, 4.134, -3.65, 4.117, -24.17, 11.69, -0.3787, 0.1832, -0.3722, 0.1801, -24.67, 11.93, -49.23, -21.36, -29.12, -35.98, -28.9, -36.44, -49.57, -21.4, 4.978, 4.178, 35.8, 4.196, 33.12, 3.871, 4.886, 3.881, -13.76, 3.781, 13.99, 3.81, 11.97, 4.111, -10.94, 4.124, 5.221, 8.195, 26.92, 8.184, 26.94, 7.879, 6.248, 7.873, -4.461, 0.0, -4.452, 3.843, -4.872, 3.932, -4.877, 0.09245, 29.82, 3.545, 0.3094, 0.07575, 0.4719, 0.03021, 33.46, 3.904, -51.5, 4.232, 3.451, 7.812, 4.747, 8.076, -48.86, 4.584, -37.62, -19.98, -28.57, -36.17, -29.12, -35.98, -38.23, -19.69, -22.67, 11.64, -0.4401, 0.226, -0.4177, 0.2145, -23.17, 11.9, -17.93, 3.799, 13.19, 3.797, 11.76, 4.119, -17.54, 4.118, 0.08124, 0.1966, 0.08124, 0.1966, -0.08124, -0.1966, -0.08124, -0.1966, 3.219, 7.82, -15.19, 7.833, -15.32, 8.122, 1.559, 8.128, 4.901, 11.84, 0.2673, 0.6243, 0.08124, 0.1966, 4.816, 11.65, -0.4401, 0.226, -0.4401, 0.226, 0.4401, -0.226, 0.4401, -0.226, -0.3787, 0.1832, -0.3787, 0.1832, -0.4386, 0.1622, -0.4386, 0.1622, -31.64, 11.7, -0.4386, 0.1622, -1.034, 0.3823, -32.15, 11.89, -18.27, 11.7, -0.2964, 0.1898, -0.5802, 0.3715, -18.54, 11.87, 0.01924, 0.1607, 0.01924, 0.1607, -0.01924, -0.1607, -0.01924, -0.1607, 0.3116, 0.2505, 0.3116, 0.2505, -0.3116, -0.2505, -0.3116, -0.2505, -0.8334, 0.124, -0.8334, 0.124, -25.83, 3.843])
me_mesh1_model.materials.append(mat_frontcolor)
me_mesh1_model.use_remesh_preserve_volume = False
me_mesh1_model.use_remesh_preserve_attributes = False
me_mesh1_model.use_mirror_vertex_groups = False
me_mesh1_model.update()

# ---- objects
ob_mesh1_model = bpy.data.objects.new('Mesh1 Model', me_mesh1_model)
ob_lamp = bpy.data.objects.new('Lamp', light_lamp)
ob_camera = bpy.data.objects.new('Camera', cam_camera)

# ---- transforms, parenting, visibility, modifiers, constraints
ob_mesh1_model.location = (-2.137, 1.792, 0.0)
ob_mesh1_model.rotation_euler = (1.571, -0.0, 0.0)
ob_mesh1_model.scale = (0.156, 0.156, 0.156)
ob_mesh1_model.lineart.crease_threshold = 0.0
ob_lamp.location = (4.076, 1.005, 5.904)
ob_lamp.rotation_euler = (0.6503, 0.05522, 1.866)
ob_lamp.lock_rotations_4d = False
ob_lamp.empty_display_type = 'ARROWS'
ob_lamp.color = (0.0, 0.0, 0.0, 0.0)
ob_lamp.lineart.crease_threshold = 0.0
ob_camera.location = (7.481, -6.508, 5.344)
ob_camera.rotation_euler = (1.109, 0.01082, 0.8149)
ob_camera.lock_rotations_4d = False
ob_camera.empty_display_type = 'ARROWS'
ob_camera.color = (0.0, 0.0, 0.0, 0.0)
ob_camera.display_type = 'WIRE'
ob_camera.lineart.crease_threshold = 0.0

# ---- collection membership
col_collection_1.objects.link(ob_mesh1_model)
col_collection_1.objects.link(ob_lamp)
col_collection_1.objects.link(ob_camera)

# ---- scene / render settings (as saved in the file)
scene.camera = ob_camera
scene.frame_start = 1; scene.frame_end = 250; scene.frame_set(1)
scene.render.engine = 'BLENDER_EEVEE_NEXT'
scene.render.resolution_percentage = 50
scene.render.dither_intensity = 0.0
scene.cycles.use_denoising = False
scene.cycles.samples = 10
scene.cycles.sampling_pattern = 'TABULATED_SOBOL'
scene.cycles.light_sampling_threshold = 0.0
scene.cycles.use_adaptive_sampling = False
scene.cycles.use_light_tree = False
scene.cycles.blur_glossy = 0.0
scene.cycles.pixel_filter_type = 'GAUSSIAN'
scene.cycles.sample_clamp_indirect = 0.0
scene.view_settings.view_transform = 'Standard'
bpy.context.view_layer.update()
